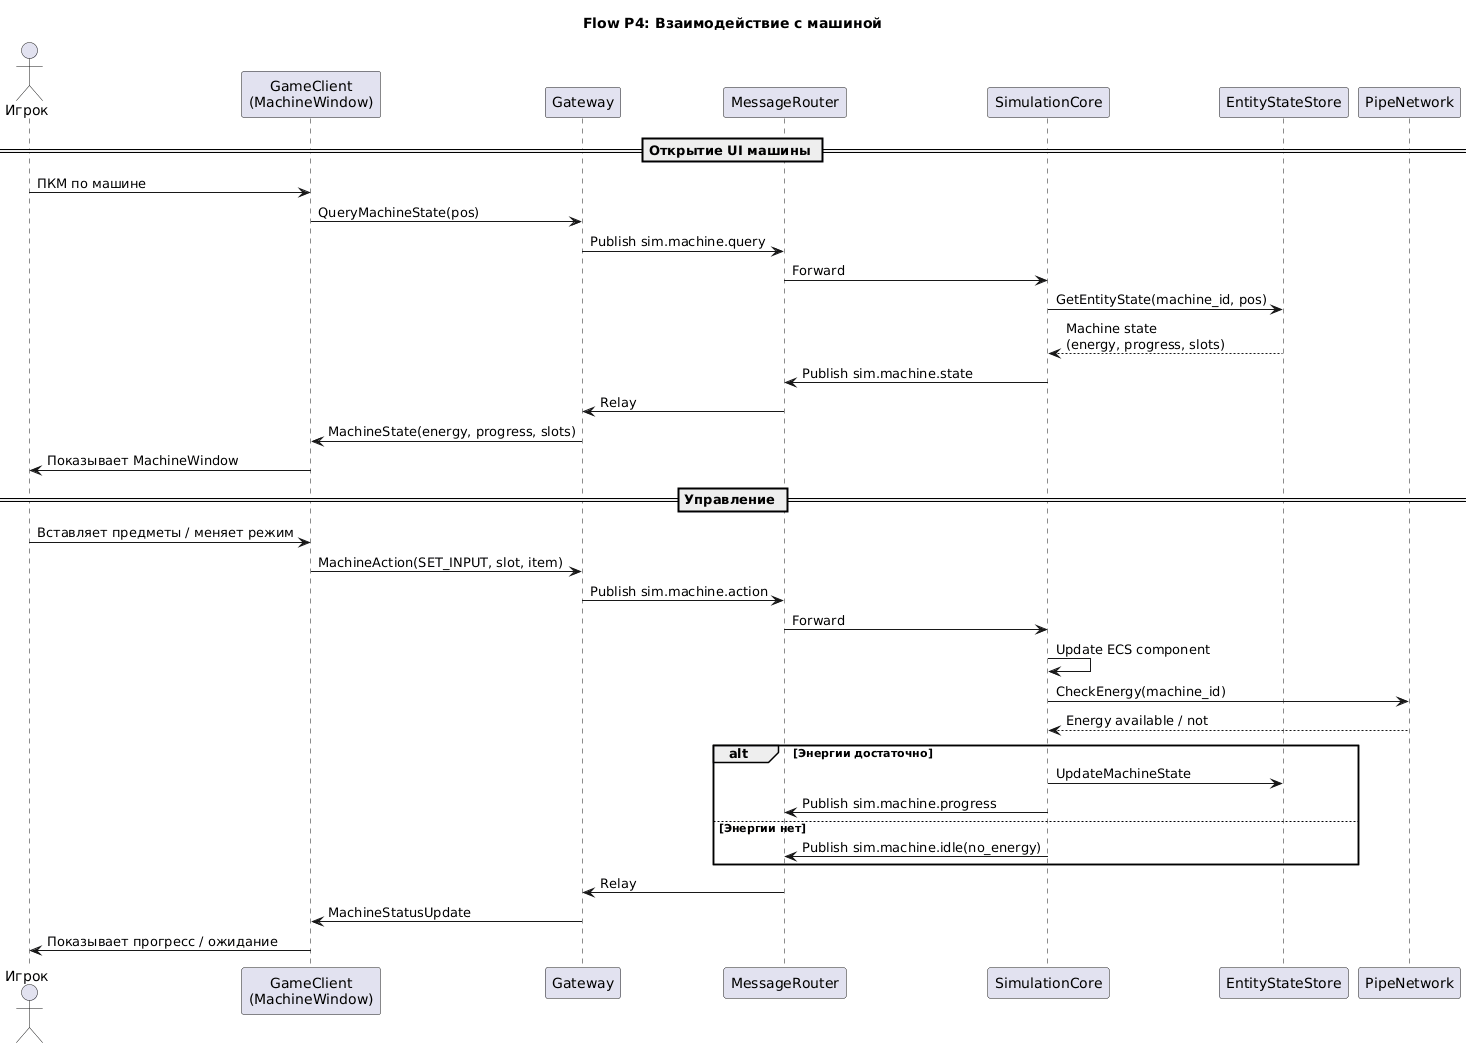

The diagram above was rendered by PlantUML. Its source (embedded in the PNG):
@startuml player-machine-operation
title **Flow P4: Взаимодействие с машиной**

actor "Игрок" as Player
participant "GameClient\n(MachineWindow)" as Client
participant "Gateway" as GW
participant "MessageRouter" as MR
participant "SimulationCore" as Sim
participant "EntityStateStore" as ESS
participant "PipeNetwork" as PN

== Открытие UI машины ==

Player -> Client: ПКМ по машине
Client -> GW: QueryMachineState(pos)
GW -> MR: Publish sim.machine.query
MR -> Sim: Forward
Sim -> ESS: GetEntityState(machine_id, pos)
ESS --> Sim: Machine state\n(energy, progress, slots)
Sim -> MR: Publish sim.machine.state
MR -> GW: Relay
GW -> Client: MachineState(energy, progress, slots)
Client -> Player: Показывает MachineWindow

== Управление ==

Player -> Client: Вставляет предметы / меняет режим
Client -> GW: MachineAction(SET_INPUT, slot, item)
GW -> MR: Publish sim.machine.action
MR -> Sim: Forward
Sim -> Sim: Update ECS component
Sim -> PN: CheckEnergy(machine_id)
PN --> Sim: Energy available / not
alt Энергии достаточно
    Sim -> ESS: UpdateMachineState
    Sim -> MR: Publish sim.machine.progress
else Энергии нет
    Sim -> MR: Publish sim.machine.idle(no_energy)
end
MR -> GW: Relay
GW -> Client: MachineStatusUpdate
Client -> Player: Показывает прогресс / ожидание

@enduml